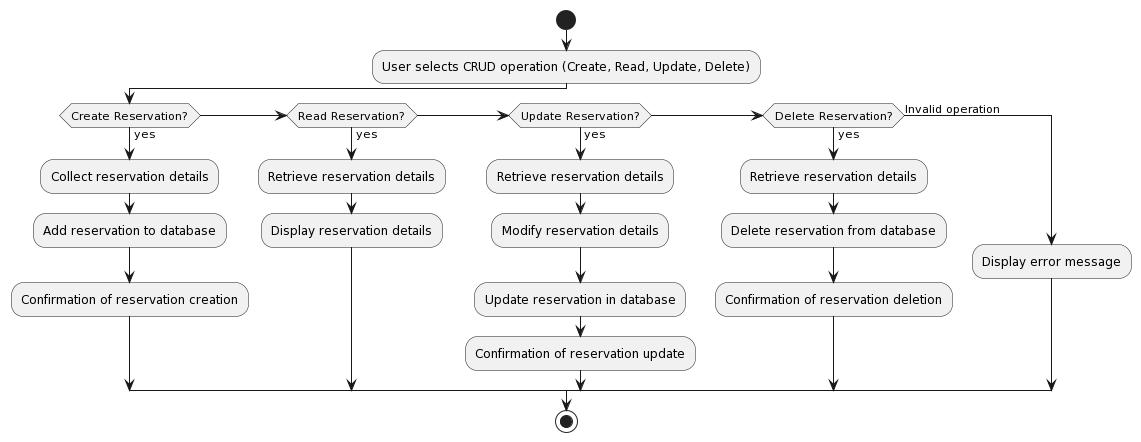

The diagram above was rendered by PlantUML. Its source (embedded in the PNG):
@startuml
start
:User selects CRUD operation (Create, Read, Update, Delete);
if (Create Reservation?) then (yes)
  :Collect reservation details;
  :Add reservation to database;
  :Confirmation of reservation creation;
else if (Read Reservation?) then (yes)
  :Retrieve reservation details;
  :Display reservation details;
else if (Update Reservation?) then (yes)
  :Retrieve reservation details;
  :Modify reservation details;
  :Update reservation in database;
  :Confirmation of reservation update;
else if (Delete Reservation?) then (yes)
  :Retrieve reservation details;
  :Delete reservation from database;
  :Confirmation of reservation deletion;
else (Invalid operation)
  :Display error message;
endif
stop
@enduml